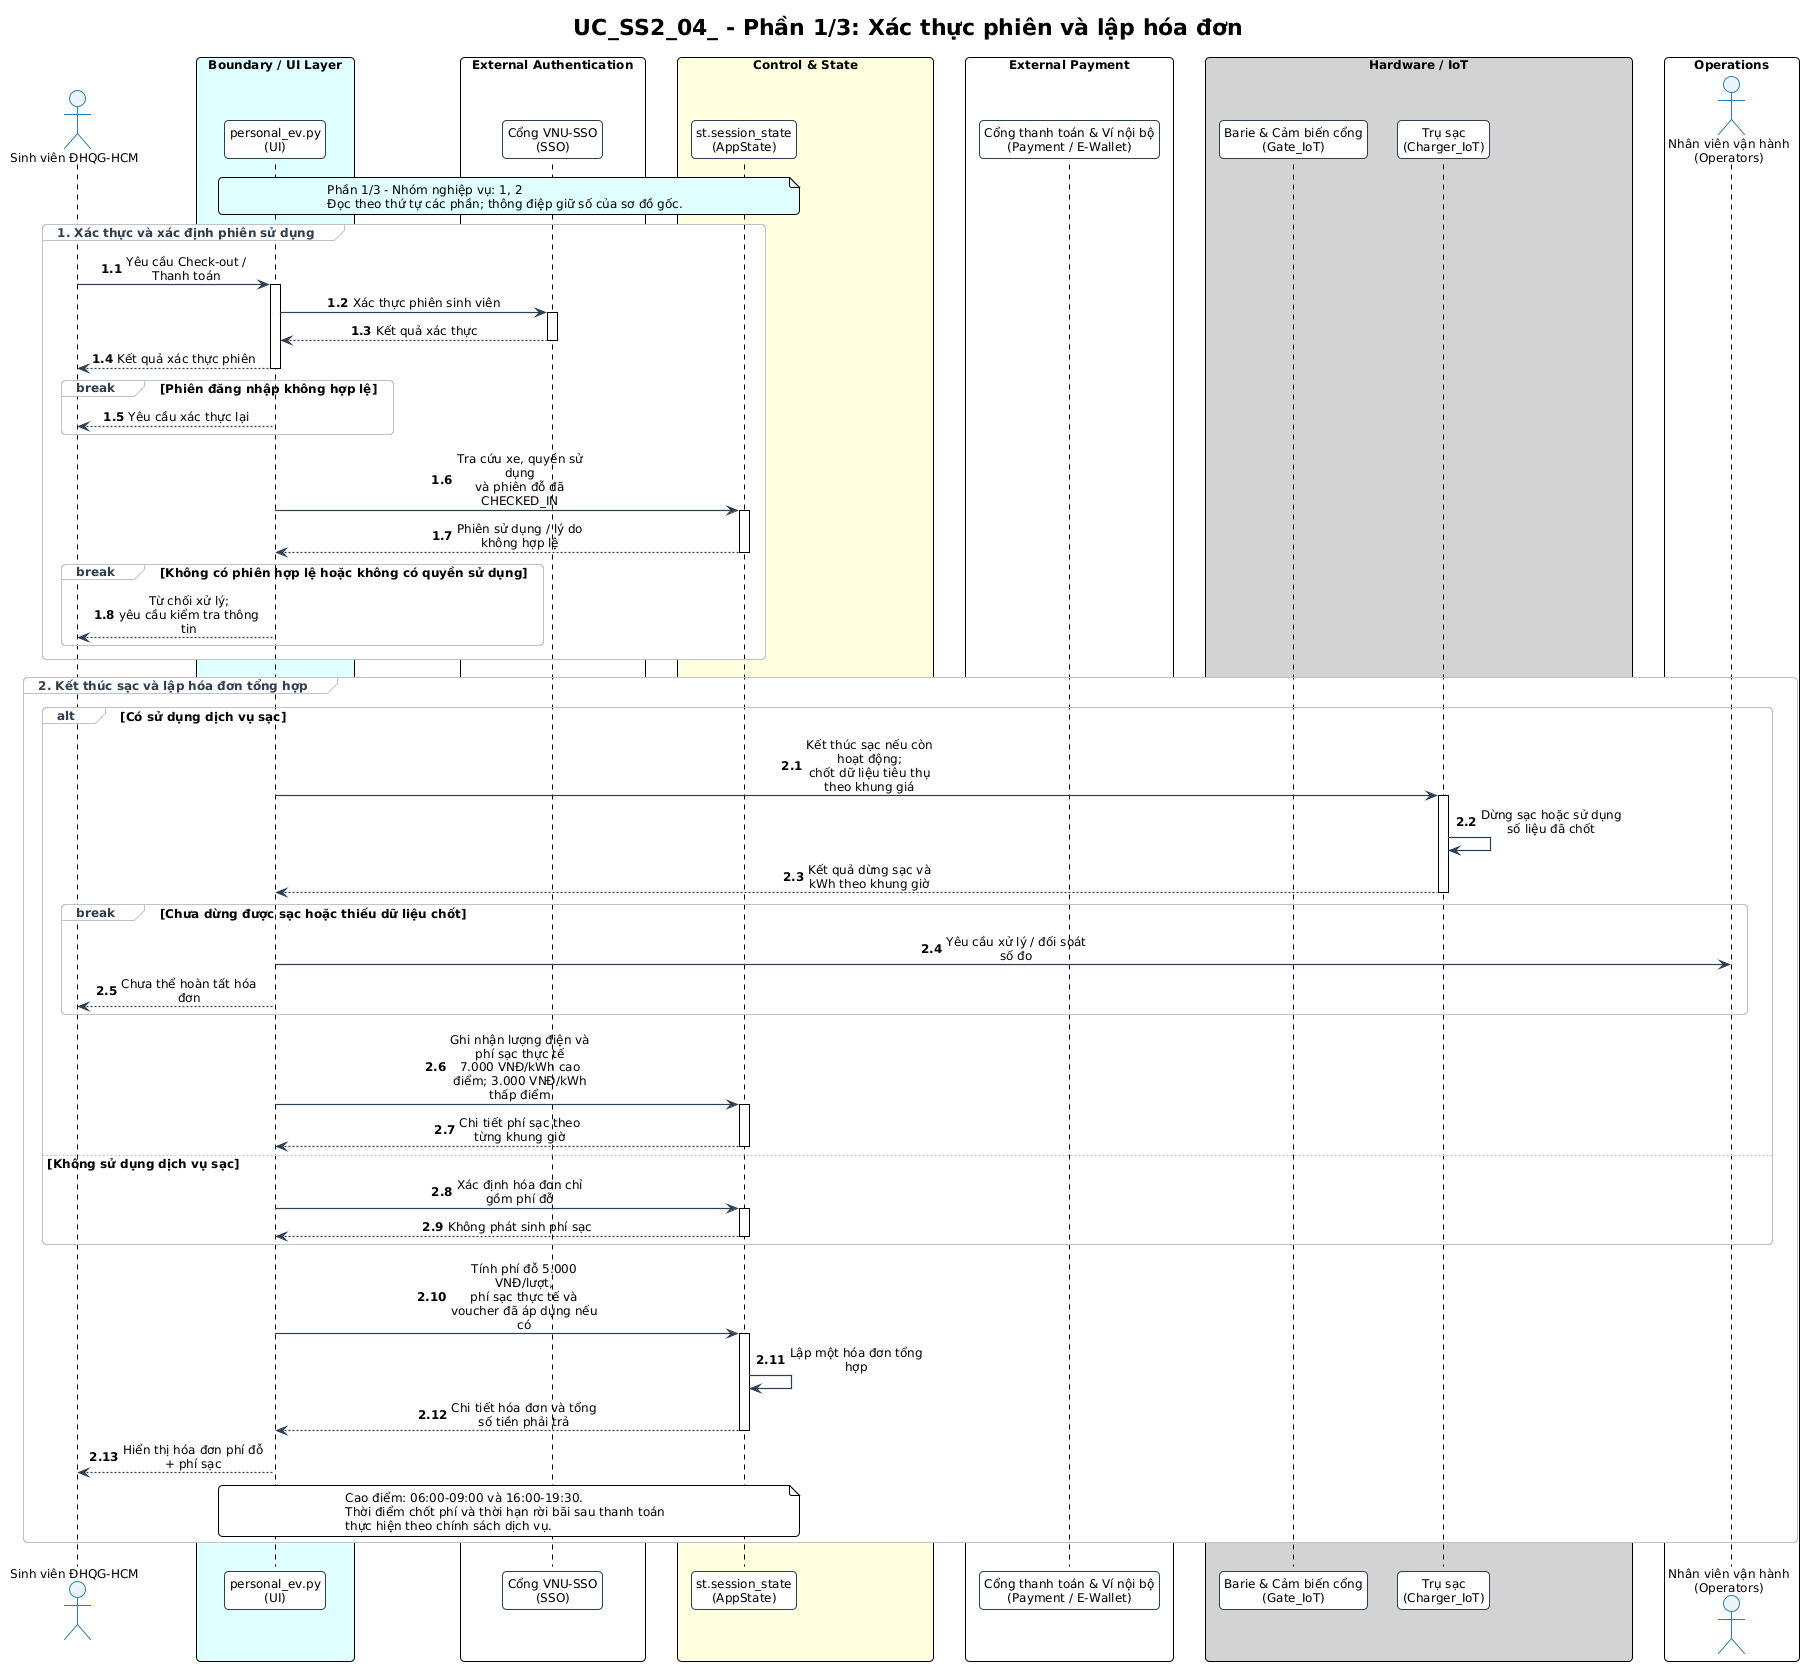

The diagram above was rendered by PlantUML. Its source (embedded in the PNG):
@startuml UC_SS2_04_NguyenAnhTai_sequence_p1
!pragma layout smetana
!include ../../../diagrams/common.puml
skinparam sequenceMessageAlign center
skinparam maxMessageSize 150
skinparam BoxPadding 10

title "UC_SS2_04_ - Phần 1/3: Xác thực phiên và lập hóa đơn"

' Nguồn: UC_SS2_NguyenAnhTai (2).md, cập nhật 21/09/2026.
' Thiết kế theo đặc tả; không khẳng định toàn bộ chức năng đã có trong mã nguồn.

actor "Sinh viên ĐHQG-HCM" as Student
box "Boundary / UI Layer" #LightCyan
participant "personal_ev.py\n(UI)" as UI
end box
box "External Authentication" #White
participant "Cổng VNU-SSO\n(SSO)" as SSO
end box
box "Control & State" #LightYellow
participant "st.session_state\n(AppState)" as AppState
end box
box "External Payment" #White
participant "Cổng thanh toán & Ví nội bộ\n(Payment / E-Wallet)" as EWallet
end box
box "Hardware / IoT" #LightGray
participant "Barie & Cảm biến cổng\n(Gate_IoT)" as Gate
participant "Trụ sạc\n(Charger_IoT)" as Charger
end box
box "Operations" #White
actor "Nhân viên vận hành\n(Operators)" as Operators
end box


note over UI, AppState #LightCyan
  Phần 1/3 - Nhóm nghiệp vụ: 1, 2
  Đọc theo thứ tự các phần; thông điệp giữ số của sơ đồ gốc.
end note
autonumber 1.1
group 1. Xác thực và xác định phiên sử dụng
    Student -> UI: Yêu cầu Check-out / Thanh toán
    activate UI
    UI -> SSO: Xác thực phiên sinh viên
    activate SSO
    SSO --> UI: Kết quả xác thực
    deactivate SSO
    UI --> Student: Kết quả xác thực phiên
    deactivate UI

    break Phiên đăng nhập không hợp lệ
        UI --> Student: Yêu cầu xác thực lại
    end

    UI -> AppState: Tra cứu xe, quyền sử dụng\nvà phiên đỗ đã CHECKED_IN
    activate AppState
    AppState --> UI: Phiên sử dụng / lý do không hợp lệ
    deactivate AppState

    break Không có phiên hợp lệ hoặc không có quyền sử dụng
        UI --> Student: Từ chối xử lý;\nyêu cầu kiểm tra thông tin
    end
end

autonumber 2.1
group 2. Kết thúc sạc và lập hóa đơn tổng hợp
    alt Có sử dụng dịch vụ sạc
        UI -> Charger: Kết thúc sạc nếu còn hoạt động;\nchốt dữ liệu tiêu thụ theo khung giá
        activate Charger
        Charger -> Charger: Dừng sạc hoặc sử dụng số liệu đã chốt
        Charger --> UI: Kết quả dừng sạc và kWh theo khung giờ
        deactivate Charger

        break Chưa dừng được sạc hoặc thiếu dữ liệu chốt
            UI -> Operators: Yêu cầu xử lý / đối soát số đo
            UI --> Student: Chưa thể hoàn tất hóa đơn
        end

        UI -> AppState: Ghi nhận lượng điện và phí sạc thực tế\n7.000 VNĐ/kWh cao điểm; 3.000 VNĐ/kWh thấp điểm
        activate AppState
        AppState --> UI: Chi tiết phí sạc theo từng khung giờ
        deactivate AppState

    else Không sử dụng dịch vụ sạc
        UI -> AppState: Xác định hóa đơn chỉ gồm phí đỗ
        activate AppState
        AppState --> UI: Không phát sinh phí sạc
        deactivate AppState
    end

    UI -> AppState: Tính phí đỗ 5.000 VNĐ/lượt,\nphí sạc thực tế và voucher đã áp dụng nếu có
    activate AppState
    AppState -> AppState: Lập một hóa đơn tổng hợp
    AppState --> UI: Chi tiết hóa đơn và tổng số tiền phải trả
    deactivate AppState
    UI --> Student: Hiển thị hóa đơn phí đỗ + phí sạc

    note over UI, AppState
        Cao điểm: 06:00-09:00 và 16:00-19:30.
        Thời điểm chốt phí và thời hạn rời bãi sau thanh toán
        thực hiện theo chính sách dịch vụ.
    end note
end

@enduml